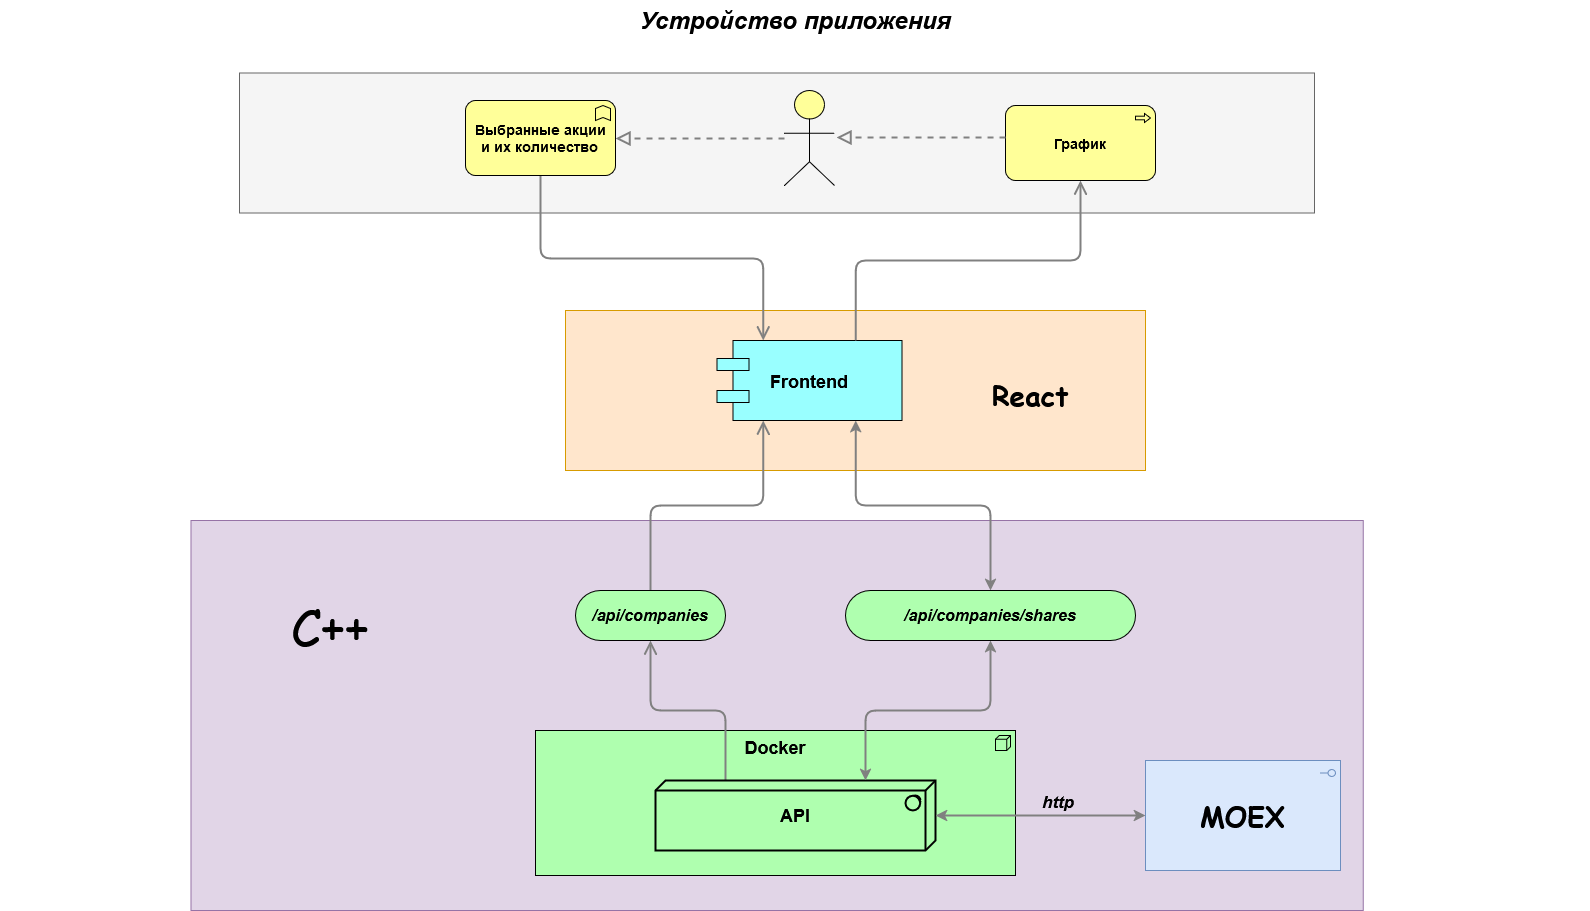

The diagram above was exported from draw.io. Its source (the exported page's mxGraphModel, read from the mxfile embedded in the PNG):
<mxGraphModel dx="2083" dy="1181" grid="1" gridSize="10" guides="1" tooltips="1" connect="1" arrows="1" fold="1" page="1" pageScale="1" pageWidth="850" pageHeight="1100" math="0" shadow="0">
  <root>
    <mxCell id="0" />
    <mxCell id="1" parent="0" />
    <mxCell id="dKdSaXE48SgPbhcamS2K-30" value="" style="whiteSpace=wrap;html=1;strokeColor=#9673a6;strokeWidth=1;fillColor=#e1d5e7;fontSize=14;" parent="1" vertex="1">
      <mxGeometry x="135.38" y="710" width="1172.25" height="390" as="geometry" />
    </mxCell>
    <mxCell id="dKdSaXE48SgPbhcamS2K-31" value="" style="whiteSpace=wrap;html=1;strokeWidth=1;fontSize=14;fillColor=#ffe6cc;strokeColor=#d79b00;align=center;" parent="1" vertex="1">
      <mxGeometry x="510" y="500" width="580" height="160" as="geometry" />
    </mxCell>
    <mxCell id="dKdSaXE48SgPbhcamS2K-32" value="" style="whiteSpace=wrap;html=1;strokeColor=#666666;strokeWidth=1;fillColor=#f5f5f5;fontSize=14;fontColor=#333333;" parent="1" vertex="1">
      <mxGeometry x="184.01" y="262.5" width="1075" height="140" as="geometry" />
    </mxCell>
    <mxCell id="dKdSaXE48SgPbhcamS2K-33" value="&lt;b&gt;&lt;font style=&quot;font-size: 18px;&quot;&gt;Docker&lt;/font&gt;&lt;/b&gt;" style="html=1;whiteSpace=wrap;fillColor=#AFFFAF;shape=mxgraph.archimate3.application;appType=node;archiType=square;fontSize=14;verticalAlign=top;" parent="1" vertex="1">
      <mxGeometry x="480" y="920" width="480" height="145" as="geometry" />
    </mxCell>
    <mxCell id="dKdSaXE48SgPbhcamS2K-34" style="edgeStyle=elbowEdgeStyle;rounded=1;elbow=vertical;html=1;startSize=10;endArrow=open;endFill=0;endSize=10;jettySize=auto;orthogonalLoop=1;strokeColor=#808080;fontSize=14;exitX=0.25;exitY=0;exitDx=0;exitDy=0;exitPerimeter=0;strokeWidth=2;" parent="1" source="dKdSaXE48SgPbhcamS2K-35" target="dKdSaXE48SgPbhcamS2K-40" edge="1">
      <mxGeometry relative="1" as="geometry" />
    </mxCell>
    <mxCell id="dKdSaXE48SgPbhcamS2K-35" value="&lt;font style=&quot;font-size: 18px;&quot;&gt;&lt;b&gt;API&lt;/b&gt;&lt;/font&gt;" style="html=1;whiteSpace=wrap;fillColor=#AFFFAF;shape=mxgraph.archimate3.tech;techType=sysSw;fontSize=14;strokeWidth=2;" parent="1" vertex="1">
      <mxGeometry x="600" y="970" width="280" height="70" as="geometry" />
    </mxCell>
    <mxCell id="dKdSaXE48SgPbhcamS2K-38" style="edgeStyle=elbowEdgeStyle;rounded=1;elbow=vertical;html=1;startSize=10;endArrow=open;endFill=0;endSize=10;jettySize=auto;orthogonalLoop=1;strokeColor=#808080;fontSize=14;entryX=0.25;entryY=1;strokeWidth=2;" parent="1" source="dKdSaXE48SgPbhcamS2K-40" target="dKdSaXE48SgPbhcamS2K-49" edge="1">
      <mxGeometry relative="1" as="geometry" />
    </mxCell>
    <mxCell id="dKdSaXE48SgPbhcamS2K-40" value="&lt;i&gt;&lt;font face=&quot;Helvetica&quot;&gt;&lt;b&gt;&lt;font style=&quot;font-size: 16px;&quot;&gt;/api/companies&lt;/font&gt;&lt;/b&gt;&lt;/font&gt;&lt;/i&gt;" style="html=1;whiteSpace=wrap;fillColor=#AFFFAF;shape=mxgraph.archimate3.service;fontSize=14;" parent="1" vertex="1">
      <mxGeometry x="520" y="780" width="150" height="50" as="geometry" />
    </mxCell>
    <mxCell id="dKdSaXE48SgPbhcamS2K-45" value="&lt;font face=&quot;Helvetica&quot;&gt;&lt;i&gt;&lt;b&gt;&lt;font style=&quot;font-size: 16px;&quot;&gt;/api/companies/shares&lt;/font&gt;&lt;/b&gt;&lt;/i&gt;&lt;/font&gt;" style="html=1;whiteSpace=wrap;fillColor=#AFFFAF;shape=mxgraph.archimate3.service;fontSize=14;" parent="1" vertex="1">
      <mxGeometry x="790" y="780" width="290" height="50" as="geometry" />
    </mxCell>
    <mxCell id="dKdSaXE48SgPbhcamS2K-46" style="edgeStyle=elbowEdgeStyle;rounded=1;elbow=vertical;html=1;startSize=10;endArrow=open;endFill=0;endSize=10;jettySize=auto;orthogonalLoop=1;strokeColor=#808080;fontSize=14;exitX=0.5;exitY=1;exitDx=0;exitDy=0;exitPerimeter=0;entryX=0.25;entryY=0;entryDx=0;entryDy=0;strokeWidth=2;" parent="1" source="dKdSaXE48SgPbhcamS2K-54" target="dKdSaXE48SgPbhcamS2K-49" edge="1">
      <mxGeometry relative="1" as="geometry">
        <mxPoint x="421.5" y="510" as="targetPoint" />
      </mxGeometry>
    </mxCell>
    <mxCell id="dKdSaXE48SgPbhcamS2K-49" value="Frontend" style="shape=component;align=center;fillColor=#99ffff;gradientColor=none;fontSize=18;fontStyle=1;fontFamily=Helvetica;" parent="1" vertex="1">
      <mxGeometry x="661.5" y="530" width="185" height="80" as="geometry" />
    </mxCell>
    <mxCell id="dKdSaXE48SgPbhcamS2K-54" value="&lt;div&gt;&lt;b&gt;Выбранные акции&lt;/b&gt;&lt;/div&gt;&lt;div&gt;&lt;b&gt;и их количество&lt;br&gt;&lt;/b&gt;&lt;/div&gt;" style="html=1;whiteSpace=wrap;fillColor=#ffff99;shape=mxgraph.archimate3.application;appType=func;archiType=rounded;fontSize=14;" parent="1" vertex="1">
      <mxGeometry x="410" y="290" width="150" height="75" as="geometry" />
    </mxCell>
    <mxCell id="dKdSaXE48SgPbhcamS2K-57" value="&lt;div&gt;&lt;b&gt;График&lt;br&gt;&lt;/b&gt;&lt;/div&gt;" style="html=1;whiteSpace=wrap;fillColor=#ffff99;shape=mxgraph.archimate3.application;appType=proc;archiType=rounded;fontSize=14;" parent="1" vertex="1">
      <mxGeometry x="950" y="295" width="150" height="75" as="geometry" />
    </mxCell>
    <mxCell id="dKdSaXE48SgPbhcamS2K-61" style="edgeStyle=elbowEdgeStyle;rounded=1;elbow=vertical;html=1;dashed=1;startSize=10;endArrow=block;endFill=0;endSize=10;jettySize=auto;orthogonalLoop=1;strokeColor=#808080;fontSize=14;startArrow=none;startFill=0;strokeWidth=2;" parent="1" source="dKdSaXE48SgPbhcamS2K-62" target="dKdSaXE48SgPbhcamS2K-54" edge="1">
      <mxGeometry relative="1" as="geometry" />
    </mxCell>
    <mxCell id="dKdSaXE48SgPbhcamS2K-62" value="" style="html=1;whiteSpace=wrap;fillColor=#ffff99;shape=mxgraph.archimate3.actor;fontSize=14;" parent="1" vertex="1">
      <mxGeometry x="729" y="280" width="50" height="95" as="geometry" />
    </mxCell>
    <mxCell id="dKdSaXE48SgPbhcamS2K-63" value="Устройство приложения" style="text;strokeColor=none;fillColor=none;html=1;fontSize=24;fontStyle=3;verticalAlign=middle;align=center;" parent="1" vertex="1">
      <mxGeometry x="-55" y="190" width="1590" height="40" as="geometry" />
    </mxCell>
    <mxCell id="cVsWbJ9LA9mHQeR8uYdU-3" value="&lt;p style=&quot;line-height: 130%; font-size: 28px;&quot;&gt;&lt;font face=&quot;Comic Sans MS&quot; style=&quot;font-size: 28px;&quot;&gt;&lt;b&gt;React&lt;/b&gt;&lt;br&gt;&lt;/font&gt;&lt;/p&gt;" style="text;html=1;align=center;verticalAlign=middle;whiteSpace=wrap;rounded=0;" vertex="1" parent="1">
      <mxGeometry x="890" y="530" width="170" height="110" as="geometry" />
    </mxCell>
    <mxCell id="cVsWbJ9LA9mHQeR8uYdU-5" value="&lt;font style=&quot;font-size: 50px;&quot;&gt;C++&lt;/font&gt;" style="text;html=1;align=center;verticalAlign=middle;whiteSpace=wrap;rounded=0;fontFamily=Comic Sans MS;fontSize=50;" vertex="1" parent="1">
      <mxGeometry x="190" y="760" width="170" height="110" as="geometry" />
    </mxCell>
    <mxCell id="cVsWbJ9LA9mHQeR8uYdU-9" value="" style="endArrow=classic;startArrow=classic;html=1;rounded=1;entryX=0.5;entryY=1;entryDx=0;entryDy=0;entryPerimeter=0;exitX=0.75;exitY=0;exitDx=0;exitDy=0;exitPerimeter=0;strokeColor=#808080;edgeStyle=elbowEdgeStyle;elbow=vertical;curved=0;strokeWidth=2;" edge="1" parent="1" source="dKdSaXE48SgPbhcamS2K-35" target="dKdSaXE48SgPbhcamS2K-45">
      <mxGeometry width="50" height="50" relative="1" as="geometry">
        <mxPoint x="710" y="860" as="sourcePoint" />
        <mxPoint x="760" y="810" as="targetPoint" />
      </mxGeometry>
    </mxCell>
    <mxCell id="cVsWbJ9LA9mHQeR8uYdU-11" value="" style="endArrow=classic;startArrow=classic;html=1;rounded=1;entryX=0.75;entryY=1;entryDx=0;entryDy=0;exitX=0.5;exitY=0;exitDx=0;exitDy=0;exitPerimeter=0;strokeColor=#808080;edgeStyle=elbowEdgeStyle;elbow=vertical;curved=0;strokeWidth=2;" edge="1" parent="1" source="dKdSaXE48SgPbhcamS2K-45" target="dKdSaXE48SgPbhcamS2K-49">
      <mxGeometry width="50" height="50" relative="1" as="geometry">
        <mxPoint x="710" y="820" as="sourcePoint" />
        <mxPoint x="835" y="680" as="targetPoint" />
      </mxGeometry>
    </mxCell>
    <mxCell id="cVsWbJ9LA9mHQeR8uYdU-12" style="edgeStyle=elbowEdgeStyle;rounded=1;elbow=vertical;html=1;startSize=10;endArrow=open;endFill=0;endSize=10;jettySize=auto;orthogonalLoop=1;strokeColor=#808080;fontSize=14;exitX=0.75;exitY=0;exitDx=0;exitDy=0;entryX=0.5;entryY=1;entryDx=0;entryDy=0;strokeWidth=2;entryPerimeter=0;" edge="1" parent="1" source="dKdSaXE48SgPbhcamS2K-49" target="dKdSaXE48SgPbhcamS2K-57">
      <mxGeometry relative="1" as="geometry">
        <mxPoint x="770" y="385" as="sourcePoint" />
        <mxPoint x="993" y="550" as="targetPoint" />
      </mxGeometry>
    </mxCell>
    <mxCell id="cVsWbJ9LA9mHQeR8uYdU-13" style="edgeStyle=elbowEdgeStyle;rounded=1;elbow=vertical;html=1;dashed=1;startSize=10;endArrow=block;endFill=0;endSize=10;jettySize=auto;orthogonalLoop=1;strokeColor=#808080;fontSize=14;startArrow=none;startFill=0;strokeWidth=2;entryX=1;entryY=0.45;entryDx=0;entryDy=0;entryPerimeter=0;exitX=-0.013;exitY=0.347;exitDx=0;exitDy=0;exitPerimeter=0;" edge="1" parent="1">
      <mxGeometry relative="1" as="geometry">
        <mxPoint x="950.0000000000002" y="327.0250000000001" as="sourcePoint" />
        <mxPoint x="780.95" y="327.72" as="targetPoint" />
      </mxGeometry>
    </mxCell>
    <mxCell id="cVsWbJ9LA9mHQeR8uYdU-14" value="http" style="endArrow=classic;startArrow=classic;html=1;rounded=1;entryX=1;entryY=0.5;entryDx=0;entryDy=0;entryPerimeter=0;strokeColor=#808080;edgeStyle=elbowEdgeStyle;elbow=vertical;curved=0;strokeWidth=2;exitX=0;exitY=0.5;exitDx=0;exitDy=0;exitPerimeter=0;verticalAlign=bottom;fontStyle=3;labelBackgroundColor=none;fontSize=17;align=left;" edge="1" parent="1" source="cVsWbJ9LA9mHQeR8uYdU-15" target="dKdSaXE48SgPbhcamS2K-35">
      <mxGeometry width="50" height="50" relative="1" as="geometry">
        <mxPoint x="740" y="1150" as="sourcePoint" />
        <mxPoint x="727" y="1065" as="targetPoint" />
      </mxGeometry>
    </mxCell>
    <mxCell id="cVsWbJ9LA9mHQeR8uYdU-15" value="MOEX" style="html=1;outlineConnect=0;whiteSpace=wrap;fillColor=#dae8fc;shape=mxgraph.archimate3.application;appType=interface;archiType=square;fontStyle=1;fontSize=28;fontFamily=Comic Sans MS;strokeColor=#6c8ebf;" vertex="1" parent="1">
      <mxGeometry x="1090" y="950" width="195" height="110" as="geometry" />
    </mxCell>
  </root>
</mxGraphModel>